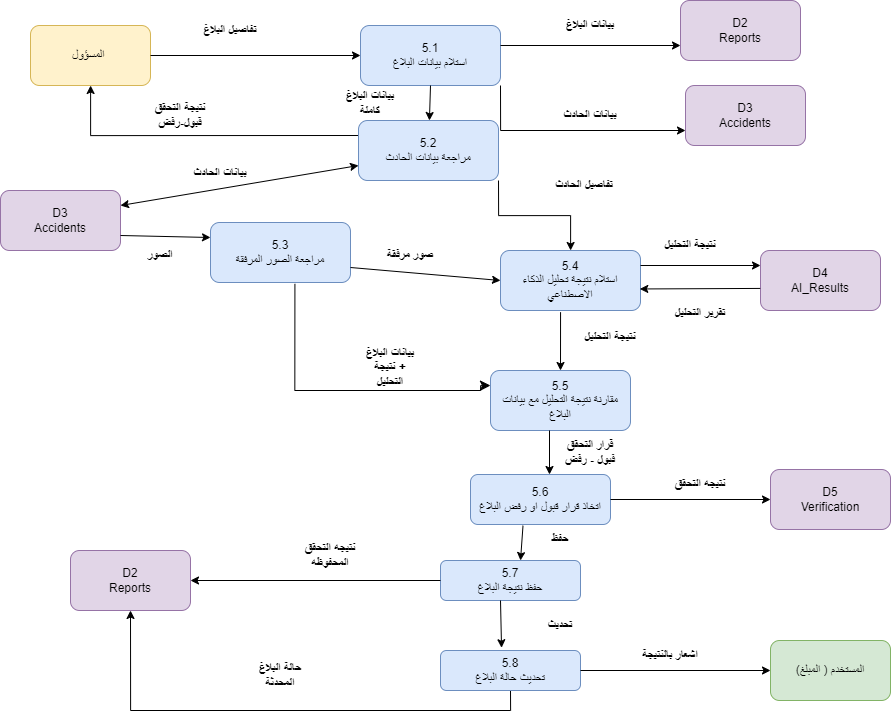

The diagram above was exported from draw.io. Its source (the exported page's mxGraphModel, read from the mxfile embedded in the PNG):
<mxGraphModel dx="1733" dy="1102" grid="1" gridSize="10" guides="1" tooltips="1" connect="1" arrows="1" fold="1" page="1" pageScale="2" pageWidth="827" pageHeight="1169" math="0" shadow="0">
  <root>
    <mxCell id="0" />
    <mxCell id="1" parent="0" />
    <mxCell id="CBZTd-nOaQ8zNvCOAA-R-22" value="المسؤول&amp;nbsp;" style="rounded=1;whiteSpace=wrap;html=1;fillColor=#fff2cc;strokeColor=#d6b656;" parent="1" vertex="1">
      <mxGeometry x="70" y="1315" width="120" height="60" as="geometry" />
    </mxCell>
    <mxCell id="JuxV5RvN6_P3351ooU1M-68" style="edgeStyle=orthogonalEdgeStyle;rounded=0;orthogonalLoop=1;jettySize=auto;html=1;exitX=1;exitY=1;exitDx=0;exitDy=0;entryX=0;entryY=0.75;entryDx=0;entryDy=0;" edge="1" parent="1" source="JuxV5RvN6_P3351ooU1M-1" target="JuxV5RvN6_P3351ooU1M-6">
      <mxGeometry relative="1" as="geometry" />
    </mxCell>
    <mxCell id="JuxV5RvN6_P3351ooU1M-1" value="5.1&lt;br&gt;استلام بيانات البلاغ" style="rounded=1;whiteSpace=wrap;html=1;fillColor=#dae8fc;strokeColor=#6c8ebf;" vertex="1" parent="1">
      <mxGeometry x="400" y="1315" width="140" height="60" as="geometry" />
    </mxCell>
    <mxCell id="JuxV5RvN6_P3351ooU1M-67" style="edgeStyle=orthogonalEdgeStyle;rounded=0;orthogonalLoop=1;jettySize=auto;html=1;exitX=0;exitY=0.25;exitDx=0;exitDy=0;" edge="1" parent="1" source="JuxV5RvN6_P3351ooU1M-3" target="CBZTd-nOaQ8zNvCOAA-R-22">
      <mxGeometry relative="1" as="geometry" />
    </mxCell>
    <mxCell id="JuxV5RvN6_P3351ooU1M-69" style="edgeStyle=orthogonalEdgeStyle;rounded=0;orthogonalLoop=1;jettySize=auto;html=1;exitX=1;exitY=1;exitDx=0;exitDy=0;" edge="1" parent="1" source="JuxV5RvN6_P3351ooU1M-3" target="JuxV5RvN6_P3351ooU1M-10">
      <mxGeometry relative="1" as="geometry" />
    </mxCell>
    <mxCell id="JuxV5RvN6_P3351ooU1M-3" value="5.2&lt;br&gt;مراجعة بيانات الحادث" style="rounded=1;whiteSpace=wrap;html=1;fillColor=#dae8fc;strokeColor=#6c8ebf;" vertex="1" parent="1">
      <mxGeometry x="398" y="1410" width="140" height="60" as="geometry" />
    </mxCell>
    <mxCell id="JuxV5RvN6_P3351ooU1M-5" value="&lt;div&gt;D2&lt;/div&gt;&lt;div&gt;Reports&lt;/div&gt;" style="rounded=1;whiteSpace=wrap;html=1;fillColor=#e1d5e7;strokeColor=#9673a6;" vertex="1" parent="1">
      <mxGeometry x="720" y="1290" width="120" height="60" as="geometry" />
    </mxCell>
    <mxCell id="JuxV5RvN6_P3351ooU1M-6" value="&lt;div&gt;D3&lt;/div&gt;&lt;div&gt;Accidents&lt;/div&gt;" style="rounded=1;whiteSpace=wrap;html=1;fillColor=#e1d5e7;strokeColor=#9673a6;" vertex="1" parent="1">
      <mxGeometry x="725" y="1375" width="120" height="60" as="geometry" />
    </mxCell>
    <mxCell id="JuxV5RvN6_P3351ooU1M-7" value="&lt;div&gt;D4&lt;/div&gt;&lt;div&gt;AI_Results&lt;/div&gt;" style="rounded=1;whiteSpace=wrap;html=1;fillColor=#e1d5e7;strokeColor=#9673a6;" vertex="1" parent="1">
      <mxGeometry x="800" y="1540" width="120" height="60" as="geometry" />
    </mxCell>
    <mxCell id="JuxV5RvN6_P3351ooU1M-8" value="&lt;div&gt;D5&lt;/div&gt;&lt;div&gt;Verification&lt;/div&gt;" style="rounded=1;whiteSpace=wrap;html=1;fillColor=#e1d5e7;strokeColor=#9673a6;" vertex="1" parent="1">
      <mxGeometry x="810" y="1759" width="120" height="60" as="geometry" />
    </mxCell>
    <mxCell id="JuxV5RvN6_P3351ooU1M-9" value="5.3&lt;br&gt;مراجعة الصور المرفقة" style="rounded=1;whiteSpace=wrap;html=1;fillColor=#dae8fc;strokeColor=#6c8ebf;" vertex="1" parent="1">
      <mxGeometry x="250" y="1512" width="140" height="60" as="geometry" />
    </mxCell>
    <mxCell id="JuxV5RvN6_P3351ooU1M-10" value="5.4&lt;br&gt;استلام نتيجة تحليل الذكاء الاصطناعي" style="rounded=1;whiteSpace=wrap;html=1;fillColor=#dae8fc;strokeColor=#6c8ebf;" vertex="1" parent="1">
      <mxGeometry x="540" y="1540" width="140" height="60" as="geometry" />
    </mxCell>
    <mxCell id="JuxV5RvN6_P3351ooU1M-11" value="5.5&lt;br&gt;مقارنة نتيجة التحليل مع بيانات البلاغ" style="rounded=1;whiteSpace=wrap;html=1;fillColor=#dae8fc;strokeColor=#6c8ebf;" vertex="1" parent="1">
      <mxGeometry x="530" y="1660" width="140" height="60" as="geometry" />
    </mxCell>
    <mxCell id="JuxV5RvN6_P3351ooU1M-12" value="5.6&lt;br&gt;اتخاذ قرار قبول او رفض البلاغ" style="rounded=1;whiteSpace=wrap;html=1;fillColor=#dae8fc;strokeColor=#6c8ebf;" vertex="1" parent="1">
      <mxGeometry x="510" y="1764" width="140" height="50" as="geometry" />
    </mxCell>
    <mxCell id="JuxV5RvN6_P3351ooU1M-13" value="5.7&lt;br&gt;حفظ نتيجة البلاغ" style="rounded=1;whiteSpace=wrap;html=1;fillColor=#dae8fc;strokeColor=#6c8ebf;" vertex="1" parent="1">
      <mxGeometry x="480" y="1850" width="140" height="40" as="geometry" />
    </mxCell>
    <mxCell id="JuxV5RvN6_P3351ooU1M-66" style="edgeStyle=orthogonalEdgeStyle;rounded=0;orthogonalLoop=1;jettySize=auto;html=1;exitX=0.5;exitY=1;exitDx=0;exitDy=0;entryX=0.5;entryY=1;entryDx=0;entryDy=0;" edge="1" parent="1" source="JuxV5RvN6_P3351ooU1M-14" target="JuxV5RvN6_P3351ooU1M-15">
      <mxGeometry relative="1" as="geometry" />
    </mxCell>
    <mxCell id="JuxV5RvN6_P3351ooU1M-14" value="5.8&lt;br&gt;تحديث حالة البلاغ" style="rounded=1;whiteSpace=wrap;html=1;fillColor=#dae8fc;strokeColor=#6c8ebf;" vertex="1" parent="1">
      <mxGeometry x="480" y="1940" width="140" height="40" as="geometry" />
    </mxCell>
    <mxCell id="JuxV5RvN6_P3351ooU1M-15" value="&lt;div&gt;D2&lt;/div&gt;&lt;div&gt;Reports&lt;/div&gt;" style="rounded=1;whiteSpace=wrap;html=1;fillColor=#e1d5e7;strokeColor=#9673a6;" vertex="1" parent="1">
      <mxGeometry x="110" y="1840" width="120" height="60" as="geometry" />
    </mxCell>
    <mxCell id="JuxV5RvN6_P3351ooU1M-17" value="المستخدم ( المبلغ)" style="rounded=1;whiteSpace=wrap;html=1;fillColor=#d5e8d4;strokeColor=#82b366;" vertex="1" parent="1">
      <mxGeometry x="810" y="1930" width="120" height="60" as="geometry" />
    </mxCell>
    <mxCell id="JuxV5RvN6_P3351ooU1M-18" value="" style="endArrow=classic;html=1;rounded=0;exitX=1;exitY=0.5;exitDx=0;exitDy=0;entryX=0;entryY=0.5;entryDx=0;entryDy=0;" edge="1" parent="1" source="CBZTd-nOaQ8zNvCOAA-R-22" target="JuxV5RvN6_P3351ooU1M-1">
      <mxGeometry width="50" height="50" relative="1" as="geometry">
        <mxPoint x="340" y="1470" as="sourcePoint" />
        <mxPoint x="390" y="1420" as="targetPoint" />
      </mxGeometry>
    </mxCell>
    <mxCell id="JuxV5RvN6_P3351ooU1M-19" value="" style="endArrow=classic;html=1;rounded=0;exitX=0.5;exitY=1;exitDx=0;exitDy=0;" edge="1" parent="1" source="JuxV5RvN6_P3351ooU1M-1" target="JuxV5RvN6_P3351ooU1M-3">
      <mxGeometry width="50" height="50" relative="1" as="geometry">
        <mxPoint x="330" y="1470" as="sourcePoint" />
        <mxPoint x="380" y="1420" as="targetPoint" />
      </mxGeometry>
    </mxCell>
    <mxCell id="JuxV5RvN6_P3351ooU1M-20" value="" style="endArrow=classic;html=1;rounded=0;exitX=1;exitY=0.25;exitDx=0;exitDy=0;" edge="1" parent="1">
      <mxGeometry width="50" height="50" relative="1" as="geometry">
        <mxPoint x="540" y="1335" as="sourcePoint" />
        <mxPoint x="720" y="1335" as="targetPoint" />
      </mxGeometry>
    </mxCell>
    <mxCell id="JuxV5RvN6_P3351ooU1M-24" value="" style="endArrow=classic;startArrow=classic;html=1;rounded=0;entryX=0;entryY=0.75;entryDx=0;entryDy=0;exitX=1;exitY=0.25;exitDx=0;exitDy=0;" edge="1" parent="1" source="JuxV5RvN6_P3351ooU1M-25" target="JuxV5RvN6_P3351ooU1M-3">
      <mxGeometry width="50" height="50" relative="1" as="geometry">
        <mxPoint x="330" y="1520" as="sourcePoint" />
        <mxPoint x="380" y="1470" as="targetPoint" />
      </mxGeometry>
    </mxCell>
    <mxCell id="JuxV5RvN6_P3351ooU1M-25" value="&lt;div&gt;D3&lt;/div&gt;&lt;div&gt;Accidents&lt;/div&gt;" style="rounded=1;whiteSpace=wrap;html=1;fillColor=#e1d5e7;strokeColor=#9673a6;" vertex="1" parent="1">
      <mxGeometry x="40" y="1480" width="120" height="60" as="geometry" />
    </mxCell>
    <mxCell id="JuxV5RvN6_P3351ooU1M-26" value="" style="endArrow=classic;html=1;rounded=0;exitX=1;exitY=0.75;exitDx=0;exitDy=0;entryX=0;entryY=0.25;entryDx=0;entryDy=0;" edge="1" parent="1" source="JuxV5RvN6_P3351ooU1M-25" target="JuxV5RvN6_P3351ooU1M-9">
      <mxGeometry width="50" height="50" relative="1" as="geometry">
        <mxPoint x="280" y="1520" as="sourcePoint" />
        <mxPoint x="330" y="1470" as="targetPoint" />
      </mxGeometry>
    </mxCell>
    <mxCell id="JuxV5RvN6_P3351ooU1M-27" value="" style="endArrow=classic;html=1;rounded=0;entryX=0;entryY=0.5;entryDx=0;entryDy=0;exitX=1;exitY=0.75;exitDx=0;exitDy=0;" edge="1" parent="1" source="JuxV5RvN6_P3351ooU1M-9" target="JuxV5RvN6_P3351ooU1M-10">
      <mxGeometry width="50" height="50" relative="1" as="geometry">
        <mxPoint x="280" y="1520" as="sourcePoint" />
        <mxPoint x="330" y="1470" as="targetPoint" />
      </mxGeometry>
    </mxCell>
    <mxCell id="JuxV5RvN6_P3351ooU1M-28" value="" style="endArrow=classic;html=1;rounded=0;exitX=0.429;exitY=1.028;exitDx=0;exitDy=0;entryX=0.5;entryY=0;entryDx=0;entryDy=0;exitPerimeter=0;" edge="1" parent="1" source="JuxV5RvN6_P3351ooU1M-10" target="JuxV5RvN6_P3351ooU1M-11">
      <mxGeometry width="50" height="50" relative="1" as="geometry">
        <mxPoint x="460" y="1690" as="sourcePoint" />
        <mxPoint x="510" y="1640" as="targetPoint" />
      </mxGeometry>
    </mxCell>
    <mxCell id="JuxV5RvN6_P3351ooU1M-29" value="" style="endArrow=classic;html=1;rounded=0;entryX=0.5;entryY=0;entryDx=0;entryDy=0;" edge="1" parent="1">
      <mxGeometry width="50" height="50" relative="1" as="geometry">
        <mxPoint x="589" y="1720" as="sourcePoint" />
        <mxPoint x="589" y="1764" as="targetPoint" />
      </mxGeometry>
    </mxCell>
    <mxCell id="JuxV5RvN6_P3351ooU1M-31" value="" style="endArrow=classic;html=1;rounded=0;entryX=0.5;entryY=0;entryDx=0;entryDy=0;exitX=0.375;exitY=1.024;exitDx=0;exitDy=0;exitPerimeter=0;" edge="1" parent="1" source="JuxV5RvN6_P3351ooU1M-12">
      <mxGeometry width="50" height="50" relative="1" as="geometry">
        <mxPoint x="560" y="1820" as="sourcePoint" />
        <mxPoint x="560" y="1850" as="targetPoint" />
      </mxGeometry>
    </mxCell>
    <mxCell id="JuxV5RvN6_P3351ooU1M-32" value="" style="endArrow=classic;html=1;rounded=0;entryX=0.436;entryY=-0.069;entryDx=0;entryDy=0;entryPerimeter=0;" edge="1" parent="1" target="JuxV5RvN6_P3351ooU1M-14">
      <mxGeometry width="50" height="50" relative="1" as="geometry">
        <mxPoint x="540" y="1890" as="sourcePoint" />
        <mxPoint x="540" y="1934" as="targetPoint" />
      </mxGeometry>
    </mxCell>
    <mxCell id="JuxV5RvN6_P3351ooU1M-34" value="" style="edgeStyle=segmentEdgeStyle;endArrow=classic;html=1;curved=0;rounded=0;endSize=8;startSize=8;entryX=0;entryY=0.25;entryDx=0;entryDy=0;exitX=0.603;exitY=1.023;exitDx=0;exitDy=0;exitPerimeter=0;" edge="1" parent="1" source="JuxV5RvN6_P3351ooU1M-9" target="JuxV5RvN6_P3351ooU1M-11">
      <mxGeometry width="50" height="50" relative="1" as="geometry">
        <mxPoint x="340" y="1630" as="sourcePoint" />
        <mxPoint x="390" y="1580" as="targetPoint" />
        <Array as="points">
          <mxPoint x="334" y="1680" />
          <mxPoint x="520" y="1680" />
          <mxPoint x="520" y="1675" />
        </Array>
      </mxGeometry>
    </mxCell>
    <mxCell id="JuxV5RvN6_P3351ooU1M-35" value="" style="endArrow=classic;html=1;rounded=0;exitX=0;exitY=0.5;exitDx=0;exitDy=0;entryX=1;entryY=0.5;entryDx=0;entryDy=0;" edge="1" parent="1" source="JuxV5RvN6_P3351ooU1M-13" target="JuxV5RvN6_P3351ooU1M-15">
      <mxGeometry width="50" height="50" relative="1" as="geometry">
        <mxPoint x="230" y="1830" as="sourcePoint" />
        <mxPoint x="280" y="1780" as="targetPoint" />
      </mxGeometry>
    </mxCell>
    <mxCell id="JuxV5RvN6_P3351ooU1M-37" value="" style="endArrow=classic;html=1;rounded=0;exitX=1;exitY=0.5;exitDx=0;exitDy=0;entryX=0;entryY=0.5;entryDx=0;entryDy=0;" edge="1" parent="1" source="JuxV5RvN6_P3351ooU1M-12" target="JuxV5RvN6_P3351ooU1M-8">
      <mxGeometry width="50" height="50" relative="1" as="geometry">
        <mxPoint x="680" y="1900" as="sourcePoint" />
        <mxPoint x="730" y="1850" as="targetPoint" />
      </mxGeometry>
    </mxCell>
    <mxCell id="JuxV5RvN6_P3351ooU1M-38" value="" style="endArrow=classic;html=1;rounded=0;entryX=0;entryY=0.25;entryDx=0;entryDy=0;exitX=1;exitY=0.25;exitDx=0;exitDy=0;" edge="1" parent="1" source="JuxV5RvN6_P3351ooU1M-10" target="JuxV5RvN6_P3351ooU1M-7">
      <mxGeometry width="50" height="50" relative="1" as="geometry">
        <mxPoint x="680" y="1650" as="sourcePoint" />
        <mxPoint x="730" y="1600" as="targetPoint" />
      </mxGeometry>
    </mxCell>
    <mxCell id="JuxV5RvN6_P3351ooU1M-39" value="" style="endArrow=classic;html=1;rounded=0;entryX=0.995;entryY=0.641;entryDx=0;entryDy=0;exitX=-0.002;exitY=0.632;exitDx=0;exitDy=0;entryPerimeter=0;exitPerimeter=0;" edge="1" parent="1" source="JuxV5RvN6_P3351ooU1M-7" target="JuxV5RvN6_P3351ooU1M-10">
      <mxGeometry width="50" height="50" relative="1" as="geometry">
        <mxPoint x="680" y="1572" as="sourcePoint" />
        <mxPoint x="800" y="1572" as="targetPoint" />
      </mxGeometry>
    </mxCell>
    <mxCell id="JuxV5RvN6_P3351ooU1M-40" value="" style="endArrow=classic;html=1;rounded=0;exitX=1;exitY=0.5;exitDx=0;exitDy=0;entryX=0;entryY=0.5;entryDx=0;entryDy=0;" edge="1" parent="1" source="JuxV5RvN6_P3351ooU1M-14" target="JuxV5RvN6_P3351ooU1M-17">
      <mxGeometry width="50" height="50" relative="1" as="geometry">
        <mxPoint x="680" y="2070" as="sourcePoint" />
        <mxPoint x="730" y="2020" as="targetPoint" />
      </mxGeometry>
    </mxCell>
    <mxCell id="JuxV5RvN6_P3351ooU1M-43" value="" style="line;strokeWidth=2;html=1;opacity=0;" vertex="1" parent="1">
      <mxGeometry x="540" y="1540" width="160" height="10" as="geometry" />
    </mxCell>
    <mxCell id="JuxV5RvN6_P3351ooU1M-45" value="تفاصيل البلاغ" style="text;html=1;strokeColor=none;fillColor=none;align=center;verticalAlign=middle;whiteSpace=wrap;rounded=0;fontStyle=1" vertex="1" parent="1">
      <mxGeometry x="240" y="1305" width="60" height="30" as="geometry" />
    </mxCell>
    <mxCell id="JuxV5RvN6_P3351ooU1M-46" value="نتيجة التحقق قبول-رفض" style="text;html=1;strokeColor=none;fillColor=none;align=center;verticalAlign=middle;whiteSpace=wrap;rounded=0;fontStyle=1" vertex="1" parent="1">
      <mxGeometry x="190" y="1390" width="60" height="30" as="geometry" />
    </mxCell>
    <mxCell id="JuxV5RvN6_P3351ooU1M-47" value="بيانات الحادث" style="text;html=1;strokeColor=none;fillColor=none;align=center;verticalAlign=middle;whiteSpace=wrap;rounded=0;fontStyle=1" vertex="1" parent="1">
      <mxGeometry x="230" y="1448" width="60" height="30" as="geometry" />
    </mxCell>
    <mxCell id="JuxV5RvN6_P3351ooU1M-48" value="الصور" style="text;html=1;strokeColor=none;fillColor=none;align=center;verticalAlign=middle;whiteSpace=wrap;rounded=0;fontStyle=1" vertex="1" parent="1">
      <mxGeometry x="170" y="1530" width="60" height="30" as="geometry" />
    </mxCell>
    <mxCell id="JuxV5RvN6_P3351ooU1M-49" value="صور مرفقة" style="text;html=1;strokeColor=none;fillColor=none;align=center;verticalAlign=middle;whiteSpace=wrap;rounded=0;fontStyle=1" vertex="1" parent="1">
      <mxGeometry x="420" y="1530" width="60" height="30" as="geometry" />
    </mxCell>
    <mxCell id="JuxV5RvN6_P3351ooU1M-50" value="بيانات البلاغ + نتيجة التحليل" style="text;html=1;strokeColor=none;fillColor=none;align=center;verticalAlign=middle;whiteSpace=wrap;rounded=0;fontStyle=1" vertex="1" parent="1">
      <mxGeometry x="400" y="1642" width="60" height="30" as="geometry" />
    </mxCell>
    <mxCell id="JuxV5RvN6_P3351ooU1M-51" value="نتيجة التحليل" style="text;html=1;strokeColor=none;fillColor=none;align=center;verticalAlign=middle;whiteSpace=wrap;rounded=0;fontStyle=1" vertex="1" parent="1">
      <mxGeometry x="620" y="1612" width="60" height="30" as="geometry" />
    </mxCell>
    <mxCell id="JuxV5RvN6_P3351ooU1M-52" value="قرار التحقق&lt;br&gt;فبول - رفض" style="text;html=1;strokeColor=none;fillColor=none;align=center;verticalAlign=middle;whiteSpace=wrap;rounded=0;fontStyle=1" vertex="1" parent="1">
      <mxGeometry x="600" y="1727" width="60" height="30" as="geometry" />
    </mxCell>
    <mxCell id="JuxV5RvN6_P3351ooU1M-53" value="حفظ" style="text;html=1;strokeColor=none;fillColor=none;align=center;verticalAlign=middle;whiteSpace=wrap;rounded=0;fontStyle=1" vertex="1" parent="1">
      <mxGeometry x="570" y="1814" width="60" height="30" as="geometry" />
    </mxCell>
    <mxCell id="JuxV5RvN6_P3351ooU1M-54" value="تحديث" style="text;html=1;strokeColor=none;fillColor=none;align=center;verticalAlign=middle;whiteSpace=wrap;rounded=0;fontStyle=1" vertex="1" parent="1">
      <mxGeometry x="570" y="1900" width="60" height="30" as="geometry" />
    </mxCell>
    <mxCell id="JuxV5RvN6_P3351ooU1M-55" value="اشعار بالنتيجة" style="text;html=1;strokeColor=none;fillColor=none;align=center;verticalAlign=middle;whiteSpace=wrap;rounded=0;fontStyle=1" vertex="1" parent="1">
      <mxGeometry x="680" y="1930" width="60" height="30" as="geometry" />
    </mxCell>
    <mxCell id="JuxV5RvN6_P3351ooU1M-56" value="نتيجه التحقق" style="text;html=1;strokeColor=none;fillColor=none;align=center;verticalAlign=middle;whiteSpace=wrap;rounded=0;fontStyle=1" vertex="1" parent="1">
      <mxGeometry x="710" y="1759" width="60" height="30" as="geometry" />
    </mxCell>
    <mxCell id="JuxV5RvN6_P3351ooU1M-57" value="نتيجة التحليل" style="text;html=1;strokeColor=none;fillColor=none;align=center;verticalAlign=middle;whiteSpace=wrap;rounded=0;fontStyle=1" vertex="1" parent="1">
      <mxGeometry x="700" y="1520" width="60" height="30" as="geometry" />
    </mxCell>
    <mxCell id="JuxV5RvN6_P3351ooU1M-58" value="تقرير التحليل" style="text;html=1;strokeColor=none;fillColor=none;align=center;verticalAlign=middle;whiteSpace=wrap;rounded=0;fontStyle=1" vertex="1" parent="1">
      <mxGeometry x="710" y="1588" width="60" height="30" as="geometry" />
    </mxCell>
    <mxCell id="JuxV5RvN6_P3351ooU1M-59" value="بيانات البلاغ" style="text;html=1;strokeColor=none;fillColor=none;align=center;verticalAlign=middle;whiteSpace=wrap;rounded=0;fontStyle=1" vertex="1" parent="1">
      <mxGeometry x="600" y="1300" width="60" height="30" as="geometry" />
    </mxCell>
    <mxCell id="JuxV5RvN6_P3351ooU1M-60" value="بيانات الحادث" style="text;html=1;strokeColor=none;fillColor=none;align=center;verticalAlign=middle;whiteSpace=wrap;rounded=0;fontStyle=1" vertex="1" parent="1">
      <mxGeometry x="600" y="1390" width="60" height="30" as="geometry" />
    </mxCell>
    <mxCell id="JuxV5RvN6_P3351ooU1M-61" value="بيانات البلاغ كاملة" style="text;html=1;strokeColor=none;fillColor=none;align=center;verticalAlign=middle;whiteSpace=wrap;rounded=0;fontStyle=1" vertex="1" parent="1">
      <mxGeometry x="380" y="1378" width="60" height="30" as="geometry" />
    </mxCell>
    <mxCell id="JuxV5RvN6_P3351ooU1M-62" value="تفاصيل الحادث" style="text;html=1;strokeColor=none;fillColor=none;align=center;verticalAlign=middle;whiteSpace=wrap;rounded=0;fontStyle=1" vertex="1" parent="1">
      <mxGeometry x="594" y="1460" width="60" height="30" as="geometry" />
    </mxCell>
    <mxCell id="JuxV5RvN6_P3351ooU1M-63" value="حالة البلاغ المحدثة" style="text;html=1;strokeColor=none;fillColor=none;align=center;verticalAlign=middle;whiteSpace=wrap;rounded=0;fontStyle=1" vertex="1" parent="1">
      <mxGeometry x="290" y="1950" width="60" height="30" as="geometry" />
    </mxCell>
    <mxCell id="JuxV5RvN6_P3351ooU1M-64" value="نتيجه التحقق المحفوظه" style="text;html=1;strokeColor=none;fillColor=none;align=center;verticalAlign=middle;whiteSpace=wrap;rounded=0;fontStyle=1" vertex="1" parent="1">
      <mxGeometry x="340" y="1830" width="60" height="30" as="geometry" />
    </mxCell>
  </root>
</mxGraphModel>